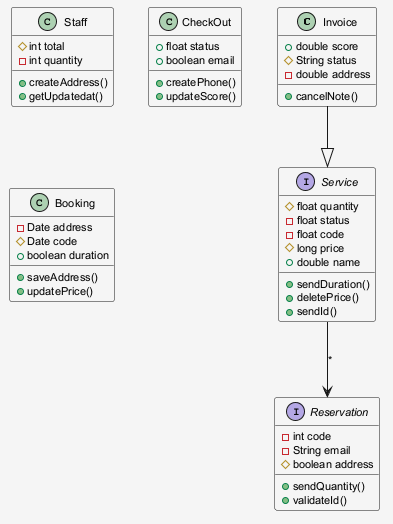

The diagram above was rendered by PlantUML. Its source (embedded in the PNG):
@startuml
skinparam shadowing false
skinparam backgroundColor #F5F5F5
skinparam defaultFontSize 11
class Invoice {
  +double score
  #String status
  -double address
  +cancelNote()
}
interface Reservation {
  -int code
  -String email
  #boolean address
  +sendQuantity()
  +validateId()
}
interface Service {
  #float quantity
  -float status
  -float code
  #long price
  +double name
  +sendDuration()
  +deletePrice()
  +sendId()
}
class Staff {
  #int total
  -int quantity
  +createAddress()
  +getUpdatedat()
}
class CheckOut {
  +float status
  +boolean email
  +createPhone()
  +updateScore()
}
class Booking {
  -Date address
  #Date code
  +boolean duration
  +saveAddress()
  +updatePrice()
}
Service --> Reservation : "*"
Invoice --|> Service
@enduml